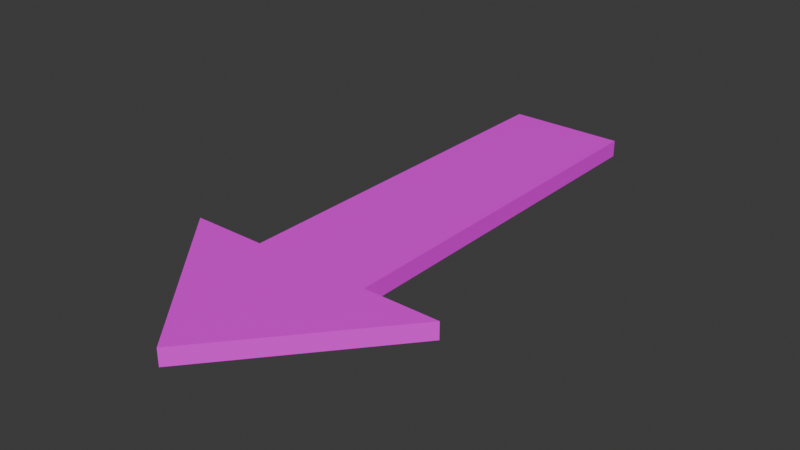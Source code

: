 # Source: player.blend  (saved by Blender 4.4.32; exported with 4.5.12 LTS)
import bpy
from mathutils import Matrix  # noqa: F401  (used for matrix-valued properties, if any)

bpy.ops.wm.read_factory_settings(use_empty=True)
scene = bpy.context.scene
scene.name = 'Scene'

# ---- collections
col_player = bpy.data.collections.new('player'); scene.collection.children.link(col_player)

# ---- images (referenced by path relative to the original .blend; pixels are not part of the script)
import os
ASSET_DIR = os.environ.get("B2B_ASSET_DIR", "")  # directory of the original .blend (textures are referenced by path, not embedded)
HERE = os.path.dirname(os.path.abspath(__file__))  # packed textures are extracted next to this script under _unpacked/

def load_image(name, relpath, width, height, colorspace="sRGB"):
    """Load a texture the original file referenced (path relative to the .blend, or extracted next to this script)."""
    p = next((c for c in (os.path.join(HERE, relpath), os.path.join(ASSET_DIR, relpath)) if relpath and os.path.exists(c)), "")
    if p:
        img = bpy.data.images.load(p, check_existing=True)
        img.name = name
    else:  # same state as the original file: an image datablock whose file is absent (Cycles renders it pink)
        img = bpy.data.images.new(name, width, height)
        img.source = "FILE"
        img.filepath = "//" + (relpath or name)
    img.colorspace_settings.name = colorspace
    return img
img_playerspawnskin_002 = load_image('playerSpawnSkin.002', 'Assets/playerSpawnSkin.002.png', 1024, 1024, 'sRGB')

# ---- materials (node trees are filled in below, after node groups)
mat_material = bpy.data.materials.new('Material')

# ---- material node trees
mat_material.use_nodes = True; mat_material.node_tree.nodes.clear()
_N = mat_material.node_tree.nodes; _L = mat_material.node_tree.links
n0 = _N.new('ShaderNodeBsdfPrincipled'); n0.name = 'Principled BSDF'; n0.location = (10, 300)
n1 = _N.new('ShaderNodeOutputMaterial'); n1.name = 'Material Output'; n1.location = (300, 300)
n2 = _N.new('ShaderNodeTexImage'); n2.name = 'Image Texture'; n2.location = (-288, 250)
n2.image = img_playerspawnskin_002
_L.new(n0.outputs[0], n1.inputs[0])
_L.new(n2.outputs[0], n0.inputs[0])
n1.is_active_output = True

# ---- world
world_world = bpy.data.worlds.new('World'); scene.world = world_world
world_world.use_nodes = True; world_world.node_tree.nodes.clear()
_N = world_world.node_tree.nodes; _L = world_world.node_tree.links
n0 = _N.new('ShaderNodeOutputWorld'); n0.name = 'World Output'; n0.location = (300, 300)
n1 = _N.new('ShaderNodeBackground'); n1.name = 'Background'; n1.location = (10, 300)
n1.inputs[0].default_value = (0.05088, 0.05088, 0.05088, 1.0)
_L.new(n1.outputs[0], n0.inputs[0])
n0.is_active_output = True
world_world.color = (0.05088, 0.05088, 0.05088)
world_world.sun_shadow_jitter_overblur = 0.0

# ---- meshes
me_plane = bpy.data.meshes.new('Plane')
me_plane.from_pydata([(-0.1747, -1.0, 0.05395), (0.1747, -1.0, 0.05395), (-0.1747, 0.1523, 0.05395), (0.1747, 0.1523, 0.05395), (-0.3988, 0.1523, 0.05395), (0.3988, 0.1523, 0.05395), (0.0, 0.6226, 0.05395), (-0.1747, -1.0, 0.00376), (0.1747, -1.0, 0.00376), (-0.1747, 0.1523, 0.00376), (0.1747, 0.1523, 0.00376), (-0.3988, 0.1523, 0.00376), (0.3988, 0.1523, 0.00376), (0.0, 0.6226, 0.00376)], [], [(0, 1, 3, 2), (2, 3, 5, 4), (4, 5, 6), (7, 9, 10, 8), (9, 11, 12, 10), (11, 13, 12), (4, 11, 9, 2), (1, 8, 10, 3), (2, 9, 7, 0), (6, 13, 11, 4), (3, 10, 12, 5), (0, 7, 8, 1), (5, 12, 13, 6)])
_uv = me_plane.uv_layers.new(name='UVMap')
_uv.uv.foreach_set('vector', [0.01288, 0.01288, 0.2206, 0.01288, 0.2206, 0.6981, 0.01288, 0.6981, 0.9786, 0.1461, 0.9786, 0.3539, 0.9786, 0.4871, 0.9786, 0.01288, 0.4799, 0.3196, 0.8416, 0.01288, 0.8416, 0.3796, 0.4541, 0.01288, 0.4541, 0.6981, 0.2464, 0.6981, 0.2464, 0.01288, 0.9786, 0.8539, 0.9786, 0.9871, 0.9786, 0.5129, 0.9786, 0.6461, 0.8416, 0.4053, 0.8416, 0.772, 0.4799, 0.712, 0.0685, 0.7238, 0.09834, 0.7238, 0.09834, 0.8571, 0.0685, 0.8571, 0.8674, 0.01288, 0.8972, 0.01288, 0.8972, 0.5355, 0.8674, 0.5355, 0.923, 0.01288, 0.9528, 0.01288, 0.9528, 0.5355, 0.923, 0.5355, 0.8674, 0.5613, 0.8972, 0.5613, 0.8972, 0.928, 0.8674, 0.928, 0.1241, 0.7238, 0.154, 0.7238, 0.154, 0.8571, 0.1241, 0.8571, 0.01288, 0.7238, 0.04273, 0.7238, 0.04273, 0.9316, 0.01288, 0.9316, 0.923, 0.5613, 0.9528, 0.5613, 0.9528, 0.928, 0.923, 0.928])
me_plane.materials.append(mat_material)
me_plane.use_paint_bone_selection = False
me_plane.use_paint_mask = True
me_plane.update()

# ---- objects
ob_plane = bpy.data.objects.new('Plane', me_plane)

# ---- transforms, parenting, visibility, modifiers, constraints
ob_plane.location = (0.0, 0.0, 0.0)
ob_plane.rotation_euler = (0.0, -0.0, 3.142)

# ---- collection membership
col_player.objects.link(ob_plane)

# ---- scene / render settings (as saved in the file)
scene.frame_start = 1; scene.frame_end = 250; scene.frame_set(10)
scene.render.engine = 'BLENDER_EEVEE_NEXT'
bpy.context.view_layer.update()

# ---- added for rendering (the .blend has no active camera and no usable light): camera, sun
cam_auto = bpy.data.cameras.new('AutoCamera')
cam_auto.lens = 50.0
cam_auto.sensor_width = 36.0
cam_auto.clip_end = 1000.0
ob_auto_camera = bpy.data.objects.new('AutoCamera', cam_auto)
scene.collection.objects.link(ob_auto_camera)
ob_auto_camera.location = (1.67347, -1.81948, 1.36763)
ob_auto_camera.rotation_euler = (1.09748, -7.21219e-08, 0.694738)
scene.camera = ob_auto_camera
light_auto_sun = bpy.data.lights.new('AutoSun', 'SUN')
light_auto_sun.energy = 3.0
light_auto_sun.angle = 0.0523599
ob_auto_sun = bpy.data.objects.new('AutoSun', light_auto_sun)
scene.collection.objects.link(ob_auto_sun)
ob_auto_sun.rotation_euler = (0.872665, 0.174533, 0.523599)
bpy.context.view_layer.update()
